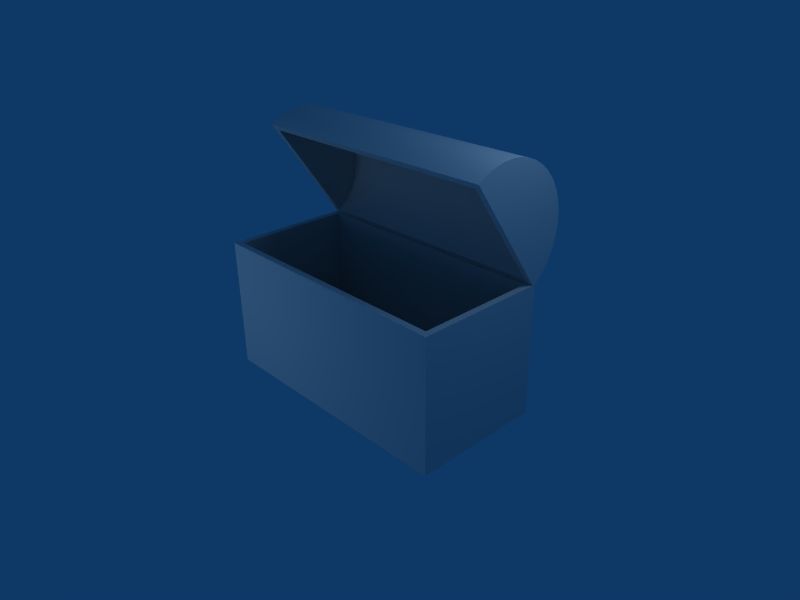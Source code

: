 # Source: chest.blend  (saved by Blender 2.49.2; exported with 4.5.12 LTS)
import bpy
from mathutils import Matrix  # noqa: F401  (used for matrix-valued properties, if any)

bpy.ops.wm.read_factory_settings(use_empty=True)
scene = bpy.context.scene
scene.name = 'Scene'

# ---- collections
col_collection_1 = bpy.data.collections.new('Collection 1'); scene.collection.children.link(col_collection_1)

# ---- materials (node trees are filled in below, after node groups)
mat_wood = bpy.data.materials.new('wood')
mat_wood.alpha_threshold = 0.0
mat_wood.roughness = 0.5
mat_wood.specular_intensity = 0.172
mat_wood.line_color = (0.0, 0.0, 0.0, 1.0)

# ---- node groups
ng_auto_smooth = bpy.data.node_groups.new('Auto Smooth', 'GeometryNodeTree')
_s = ng_auto_smooth.interface.new_socket(name='Geometry', in_out='OUTPUT', socket_type='NodeSocketGeometry')
_s = ng_auto_smooth.interface.new_socket(name='Geometry', in_out='INPUT', socket_type='NodeSocketGeometry')
_s = ng_auto_smooth.interface.new_socket(name='Angle', in_out='INPUT', socket_type='NodeSocketFloat')
_s.subtype = 'ANGLE'
_s.min_value = 0.0
_s.max_value = 3.142
ng_auto_smooth.is_modifier = True
_N = ng_auto_smooth.nodes; _L = ng_auto_smooth.links
n0 = _N.new('NodeGroupOutput'); n0.name = 'Group Output'; n0.location = (480, -100)
n1 = _N.new('NodeGroupInput'); n1.name = 'Group Input'; n1.location = (-420, -300)
n2 = _N.new('NodeGroupInput'); n2.name = 'Group Input.001'; n2.location = (-60, -100)
n3 = _N.new('GeometryNodeSetShadeSmooth'); n3.name = 'Set Shade Smooth'; n3.location = (120, -100)
n3.domain = 'EDGE'
n4 = _N.new('GeometryNodeSetShadeSmooth'); n4.name = 'Set Shade Smooth.001'; n4.location = (300, -100)
n5 = _N.new('GeometryNodeInputMeshEdgeAngle'); n5.name = 'Edge Angle'; n5.location = (-420, -220)
n6 = _N.new('GeometryNodeInputEdgeSmooth'); n6.name = 'Is Edge Smooth'; n6.location = (-60, -160)
n7 = _N.new('GeometryNodeInputShadeSmooth'); n7.name = 'Is Face Smooth'; n7.location = (-240, -340)
n8 = _N.new('FunctionNodeBooleanMath'); n8.name = 'Boolean Math'; n8.location = (-60, -220)
n9 = _N.new('FunctionNodeCompare'); n9.name = 'Compare'; n9.location = (-240, -180)
n9.operation = 'LESS_EQUAL'
_L.new(n5.outputs[0], n9.inputs[0])
_L.new(n4.outputs[0], n0.inputs[0])
_L.new(n1.outputs[1], n9.inputs[1])
_L.new(n9.outputs[0], n8.inputs[0])
_L.new(n7.outputs[0], n8.inputs[1])
_L.new(n2.outputs[0], n3.inputs[0])
_L.new(n6.outputs[0], n3.inputs[1])
_L.new(n3.outputs[0], n4.inputs[0])
_L.new(n8.outputs[0], n3.inputs[2])
n0.is_active_output = True

# ---- material node trees

# ---- world
world_world = bpy.data.worlds.new('World'); scene.world = world_world
world_world.color = (0.05656, 0.2208, 0.4)
world_world.use_sun_shadow = False
world_world.sun_shadow_jitter_overblur = 0.0
world_world.cycles.sampling_method = 'MANUAL'
world_world.cycles.sample_map_resolution = 256

# ---- cameras
cam_camera = bpy.data.cameras.new('Camera')
cam_camera.passepartout_alpha = 0.2
cam_camera.clip_end = 100.0
cam_camera.lens = 35.0
cam_camera.ortho_scale = 7.314
cam_camera.show_passepartout = False
cam_camera.show_safe_areas = True
cam_camera.dof.focus_distance = 0.0
cam_camera.dof.aperture_fstop = 128.0

# ---- lights
light_spot_002 = bpy.data.lights.new('Spot.002', 'POINT')
light_spot_002.transmission_factor = 0.0
light_spot_002.cutoff_distance = 30.0
light_spot_002.energy = 150.0
light_spot_002.shadow_buffer_clip_start = 1.001
light_spot_002.shadow_soft_size = 1.0
light_spot_002.shadow_maximum_resolution = 0.006
light_spot_002.use_absolute_resolution = True
light_spot_002.cycles.use_multiple_importance_sampling = False
light_spot = bpy.data.lights.new('Spot', 'POINT')
light_spot.transmission_factor = 0.0
light_spot.cutoff_distance = 30.0
light_spot.energy = 215.4
light_spot.shadow_buffer_clip_start = 1.001
light_spot.shadow_soft_size = 1.0
light_spot.shadow_maximum_resolution = 0.006
light_spot.use_absolute_resolution = True
light_spot.cycles.use_multiple_importance_sampling = False

# ---- meshes
me_mesh_003 = bpy.data.meshes.new('Mesh.003')
me_mesh_003.from_pydata([(0.0, 0.0, -1.0), (-7.153e-07, -1.0, -1.0), (-0.09802, -0.9952, -1.0), (-0.1951, -0.9808, -1.0), (-0.2903, -0.9569, -1.0), (-0.3827, -0.9239, -1.0), (-0.4714, -0.8819, -1.0), (-0.5556, -0.8315, -1.0), (-0.6344, -0.773, -1.0), (-0.7071, -0.7071, -1.0), (-0.773, -0.6344, -1.0), (-0.8315, -0.5556, -1.0), (-0.8819, -0.4714, -1.0), (-0.9239, -0.3827, -1.0), (-0.9569, -0.2903, -1.0), (-0.9808, -0.1951, -1.0), (-0.9952, -0.09802, -1.0), (-1.0, -4.649e-07, -1.0), (-0.9952, 0.09802, -1.0), (-0.9808, 0.1951, -1.0), (-0.9569, 0.2903, -1.0), (-0.9239, 0.3827, -1.0), (-0.8819, 0.4714, -1.0), (-0.8315, 0.5556, -1.0), (-0.773, 0.6344, -1.0), (-0.7071, 0.7071, -1.0), (-0.6344, 0.773, -1.0), (-0.5556, 0.8315, -1.0), (-0.4714, 0.8819, -1.0), (-0.3827, 0.9239, -1.0), (-0.2903, 0.9569, -1.0), (-0.1951, 0.9808, -1.0), (-0.09802, 0.9952, -1.0), (-3.576e-06, 1.0, -1.0), (5.96e-08, 1.192e-07, -1.0), (5.96e-08, 9.783e-08, -1.0), (5.96e-08, 7.965e-08, -1.0), (5.96e-08, 6.372e-08, -1.0), (5.96e-08, 4.938e-08, -1.0), (5.96e-08, 3.616e-08, -1.0), (5.96e-08, 2.371e-08, -1.0), (5.96e-08, 1.174e-08, -1.0), (5.96e-08, -1.942e-14, -1.0), (5.96e-08, -1.174e-08, -1.0), (5.96e-08, -2.371e-08, -1.0), (5.96e-08, -3.616e-08, -1.0), (5.96e-08, -4.938e-08, -1.0), (5.96e-08, -6.372e-08, -1.0), (5.96e-08, -7.965e-08, -1.0), (5.96e-08, -9.783e-08, -1.0), (5.96e-08, -1.192e-07, -1.0), (5.96e-08, -1.453e-07, -1.0), (5.96e-08, -1.784e-07, -1.0), (5.96e-08, -2.23e-07, -1.0), (5.96e-08, -2.878e-07, -1.0), (5.96e-08, -3.93e-07, -1.0), (5.96e-08, -5.993e-07, -1.0), (5.96e-08, -1.21e-06, -1.0), (-0.09801, -0.9952, 1.0), (-1.192e-07, -1.0, 1.0), (-1.192e-07, -6.052e-07, 1.0), (5.96e-08, 5.993e-07, -1.0), (5.96e-08, 3.93e-07, -1.0), (5.96e-08, 1.21e-06, -1.0), (5.96e-08, 2.878e-07, -1.0), (5.96e-08, 2.23e-07, -1.0), (5.96e-08, 1.784e-07, -1.0), (5.96e-08, 1.453e-07, -1.0), (-1.192e-07, 1.0, 1.0), (-0.09801, 0.9952, 1.0), (-1.192e-07, 6.052e-07, 1.0), (5.96e-08, -1.0, -0.5556), (0.0, 1.0, -0.2485), (5.96e-08, 1.0, -1.0), (-1.192e-07, 1.0, 0.8636), (5.96e-08, -1.0, -1.0), (-1.192e-07, 1.0, 0.8636), (-0.08822, -0.8957, -0.95), (-5.96e-07, -0.9, -0.95), (0.0, 0.0, -0.95), (-0.1756, -0.8827, -0.95), (-0.2613, -0.8612, -0.95), (-0.3444, -0.8315, -0.95), (-0.4243, -0.7937, -0.95), (-0.5, -0.7483, -0.95), (-0.571, -0.6957, -0.95), (-0.6364, -0.6364, -0.95), (-0.6957, -0.571, -0.95), (-0.7483, -0.5, -0.95), (-0.7937, -0.4243, -0.95), (-0.8315, -0.3444, -0.95), (-0.8612, -0.2613, -0.95), (-0.8827, -0.1756, -0.95), (-0.8957, -0.08822, -0.95), (-0.9, -4.184e-07, -0.95), (-0.8957, 0.08821, -0.95), (-0.8827, 0.1756, -0.95), (-0.8612, 0.2613, -0.95), (-0.8315, 0.3444, -0.95), (-0.7937, 0.4243, -0.95), (-0.7483, 0.5, -0.95), (-0.6957, 0.571, -0.95), (-0.6364, 0.6364, -0.95), (-0.571, 0.6957, -0.95), (-0.5, 0.7483, -0.95), (-0.4243, 0.7937, -0.95), (-0.3444, 0.8315, -0.95), (-0.2613, 0.8612, -0.95), (-0.1756, 0.8827, -0.95), (-0.08822, 0.8957, -0.95), (-3.219e-06, 0.9, -0.95), (5.96e-08, 8.805e-08, -0.95), (5.96e-08, 1.073e-07, -0.95), (5.96e-08, 5.735e-08, -0.95), (5.96e-08, 7.169e-08, -0.95), (5.96e-08, 3.255e-08, -0.95), (5.96e-08, 4.444e-08, -0.95), (5.96e-08, 1.057e-08, -0.95), (5.96e-08, 2.134e-08, -0.95), (5.96e-08, -1.057e-08, -0.95), (5.96e-08, -1.748e-14, -0.95), (5.96e-08, -3.255e-08, -0.95), (5.96e-08, -2.134e-08, -0.95), (5.96e-08, -5.735e-08, -0.95), (5.96e-08, -4.444e-08, -0.95), (5.96e-08, -8.805e-08, -0.95), (5.96e-08, -7.169e-08, -0.95), (5.96e-08, -1.307e-07, -0.95), (5.96e-08, -1.073e-07, -0.95), (5.96e-08, -2.007e-07, -0.95), (5.96e-08, -1.606e-07, -0.95), (5.96e-08, -3.537e-07, -0.95), (5.96e-08, -2.59e-07, -0.95), (5.96e-08, -1.089e-06, -0.95), (5.96e-08, -5.394e-07, -0.95), (5.96e-08, 3.537e-07, -0.95), (5.96e-08, 5.394e-07, -0.95), (5.96e-08, 1.089e-06, -0.95), (5.96e-08, 2.007e-07, -0.95), (5.96e-08, 2.59e-07, -0.95), (5.96e-08, 1.307e-07, -0.95), (5.96e-08, 1.606e-07, -0.95), (-1.192e-07, 0.9, 0.8205), (-1.192e-07, -0.03214, 0.95), (-1.192e-07, -0.9, 0.95), (-0.08821, -0.8957, 0.95), (5.96e-08, 0.06653, -0.95), (5.96e-08, 0.06653, -0.95), (0.0, 0.9, -0.3236), (0.0, 0.9, -0.3236), (5.96e-08, 0.06653, -0.95), (5.96e-08, 0.06653, -0.95), (-1.192e-07, 0.9, 0.8), (-1.192e-07, 0.9, 0.8), (5.96e-08, -0.9, -0.8), (5.96e-08, -0.9, -0.8), (-1.192e-07, -0.025, 0.95), (-1.192e-07, -0.025, 0.95), (5.96e-08, -0.9, -0.8), (5.96e-08, -0.9, -0.8), (5.96e-08, -0.9, -0.5278), (-1.192e-07, -0.025, 0.95), (-1.192e-07, -0.025, 0.95), (5.96e-08, -0.9, -0.8), (5.96e-08, -0.9, -0.8), (-1.192e-07, -0.025, 0.95), (-1.192e-07, -0.025, 0.95), (5.96e-08, -0.9, -0.8), (5.96e-08, -0.9, -0.8), (-1.192e-07, -0.025, 0.95), (-1.192e-07, -0.025, 0.95), (5.96e-08, -0.9, -0.8), (5.96e-08, -0.9, -0.8), (-1.192e-07, -0.025, 0.95), (-1.192e-07, -0.025, 0.95), (5.96e-08, -0.9, -0.8), (5.96e-08, -0.9, -0.8), (-1.192e-07, -0.025, 0.95), (-1.192e-07, -0.025, 0.95), (5.96e-08, -0.9, -0.8), (5.96e-08, -0.9, -0.8), (-1.192e-07, -0.025, 0.95), (-1.192e-07, -0.025, 0.95), (5.96e-08, -0.9, -0.8), (5.96e-08, -0.9, -0.8), (5.96e-08, 0.02683, -0.95), (5.96e-08, 0.02683, -0.95), (0.0, 0.9, 0.6773), (0.0, 0.9, 0.6773), (5.96e-08, 0.02683, -0.95), (5.96e-08, 0.02683, -0.95), (0.0, 0.9, 0.6773), (0.0, 0.9, 0.6773), (5.96e-08, 0.02683, -0.95), (5.96e-08, 0.02683, -0.95), (0.0, 0.9, 0.6773), (0.0, 0.9, 0.6773), (5.96e-08, 0.02683, -0.95), (5.96e-08, 0.02683, -0.95), (0.0, 0.9, 0.6773), (0.0, 0.9, 0.6773), (5.96e-08, 0.02683, -0.95), (5.96e-08, 0.02683, -0.95), (0.0, 0.9, 0.6773), (0.0, 0.9, 0.6773), (5.96e-08, 0.02683, -0.95), (5.96e-08, 0.02683, -0.95), (5.96e-08, -0.9, -0.4), (5.96e-08, 0.06653, -0.95), (5.96e-08, 0.9, -0.95), (0.0, 0.9, -0.3236), (0.0, 0.9, -0.3236), (0.0, 0.9, -0.3236), (5.96e-08, 0.06653, -0.95), (5.96e-08, 0.06653, -0.95), (0.0, 0.9, -0.3236), (0.0, 0.9, -0.3236), (-1.192e-07, -0.025, 0.95), (-1.192e-07, -0.025, 0.95), (5.96e-08, -0.9, -0.8), (5.96e-08, -0.9, -0.8), (-1.192e-07, -0.025, 0.95), (-1.192e-07, -0.025, 0.95), (5.96e-08, -0.9, -0.8), (5.96e-08, -0.9, -0.8), (-1.192e-07, -0.025, 0.95), (-1.192e-07, -0.025, 0.95), (5.96e-08, -0.9, -0.8), (5.96e-08, -0.9, -0.8), (-1.192e-07, -0.025, 0.95), (-1.192e-07, -0.025, 0.95), (5.96e-08, -0.9, -0.8), (5.96e-08, -0.9, -0.8), (-1.192e-07, -0.025, 0.95), (-1.192e-07, -0.025, 0.95), (5.96e-08, -0.9, -0.8), (5.96e-08, -0.9, -0.8), (-1.192e-07, -0.025, 0.95), (-1.192e-07, -0.025, 0.95), (5.96e-08, -0.9, -0.8), (5.96e-08, -0.9, -0.8), (-1.192e-07, -0.025, 0.95), (-1.192e-07, -0.025, 0.95), (5.96e-08, -0.9, -0.8), (5.96e-08, -0.9, -0.8), (-1.192e-07, -0.025, 0.95), (-1.192e-07, -0.025, 0.95), (0.0, 0.9, 0.6773), (5.96e-08, 0.02683, -0.95), (0.0, 0.9, 0.6773), (0.0, 0.9, 0.6773), (5.96e-08, 0.02683, -0.95), (5.96e-08, 0.02683, -0.95), (0.0, 0.9, 0.6773), (0.0, 0.9, 0.6773), (5.96e-08, 0.02683, -0.95), (5.96e-08, 0.02683, -0.95), (0.0, 0.9, 0.6773), (0.0, 0.9, 0.6773), (5.96e-08, 0.02683, -0.95), (5.96e-08, 0.02683, -0.95), (0.0, 0.9, 0.6773), (0.0, 0.9, 0.6773), (5.96e-08, 0.02683, -0.95), (5.96e-08, 0.02683, -0.95), (0.0, 0.9, 0.6773), (0.0, 0.9, 0.6773), (0.0, 0.9, 0.6773), (5.96e-08, 0.02683, -0.95), (-1.192e-07, -5.447e-07, 0.95), (-1.192e-07, -2.697e-07, 0.95), (5.96e-08, 0.025, -0.95), (-1.192e-07, -1.768e-07, 0.95), (-1.192e-07, -1.295e-07, 0.95), (-1.192e-07, -1.004e-07, 0.95), (-1.192e-07, -8.028e-08, 0.95), (-1.192e-07, -6.537e-08, 0.95), (-1.192e-07, -5.364e-08, 0.95), (-1.192e-07, -4.402e-08, 0.95), (-1.192e-07, -3.584e-08, 0.95), (-1.192e-07, -2.867e-08, 0.95), (5.96e-08, -0.9, -0.95), (-1.192e-07, -2.222e-08, 0.95), (-1.192e-07, -1.627e-08, 0.95), (-1.192e-07, -1.067e-08, 0.95), (-1.192e-07, -5.283e-09, 0.95), (-1.192e-07, 8.676e-14, 0.95), (-1.192e-07, 5.284e-09, 0.95), (-1.192e-07, 1.067e-08, 0.95), (-1.192e-07, 1.627e-08, 0.95), (-1.192e-07, 2.222e-08, 0.95), (-1.192e-07, 2.867e-08, 0.95), (-1.192e-07, 3.584e-08, 0.95), (-1.192e-07, 4.402e-08, 0.95), (-1.192e-07, 5.364e-08, 0.95), (-1.192e-07, 6.537e-08, 0.95), (-1.192e-07, 8.028e-08, 0.95), (-1.192e-07, 1.004e-07, 0.95), (-1.192e-07, 1.295e-07, 0.95), (-1.192e-07, 1.768e-07, 0.95), (-1.192e-07, 2.697e-07, 0.95), (-1.192e-07, 5.447e-07, 0.95), (5.96e-08, 0.025, -0.95), (0.0, 0.9, -0.2361), (-0.08821, 0.8957, 0.95), (-1.192e-07, 0.9, 0.95), (-0.1951, -0.9808, 1.0), (-0.2903, -0.9569, 1.0), (-0.3827, -0.9239, 1.0), (-0.4714, -0.8819, 1.0), (-0.5556, -0.8315, 1.0), (-0.6344, -0.773, 1.0), (-0.7071, -0.7071, 1.0), (-0.773, -0.6344, 1.0), (-0.8315, -0.5556, 1.0), (-0.8819, -0.4714, 1.0), (-0.9239, -0.3827, 1.0), (-0.9569, -0.2903, 1.0), (-0.9808, -0.1951, 1.0), (-0.9952, -0.09802, 1.0), (-1.0, 1.617e-06, 1.0), (-0.9952, 0.09802, 1.0), (-0.9808, 0.1951, 1.0), (-0.9569, 0.2903, 1.0), (-0.9239, 0.3827, 1.0), (-0.8819, 0.4714, 1.0), (-0.8315, 0.5556, 1.0), (-0.773, 0.6344, 1.0), (-0.7071, 0.7071, 1.0), (-0.6344, 0.773, 1.0), (-0.5556, 0.8315, 1.0), (-0.4714, 0.8819, 1.0), (-0.3827, 0.9239, 1.0), (-0.2903, 0.9569, 1.0), (-0.1951, 0.9808, 1.0), (-1.192e-07, -2.997e-07, 1.0), (-1.192e-07, -1.965e-07, 1.0), (-1.192e-07, -1.439e-07, 1.0), (-1.192e-07, -1.115e-07, 1.0), (-1.192e-07, -8.92e-08, 1.0), (-1.192e-07, -7.263e-08, 1.0), (-1.192e-07, -5.96e-08, 1.0), (-1.192e-07, -4.892e-08, 1.0), (-1.192e-07, -3.983e-08, 1.0), (-1.192e-07, -3.186e-08, 1.0), (-1.192e-07, -2.469e-08, 1.0), (-1.192e-07, -1.808e-08, 1.0), (-1.192e-07, -1.186e-08, 1.0), (-1.192e-07, -5.87e-09, 1.0), (-1.192e-07, 9.64e-14, 1.0), (-1.192e-07, 5.871e-09, 1.0), (-1.192e-07, 1.186e-08, 1.0), (-1.192e-07, 1.808e-08, 1.0), (-1.192e-07, 2.469e-08, 1.0), (-1.192e-07, 3.186e-08, 1.0), (-1.192e-07, 3.983e-08, 1.0), (-1.192e-07, 4.892e-08, 1.0), (-1.192e-07, 5.961e-08, 1.0), (-1.192e-07, 7.263e-08, 1.0), (-1.192e-07, 8.921e-08, 1.0), (-1.192e-07, 1.115e-07, 1.0), (-1.192e-07, 1.439e-07, 1.0), (-1.192e-07, 1.965e-07, 1.0), (-1.192e-07, 2.997e-07, 1.0), (-0.1756, -0.8827, 0.95), (-0.2613, -0.8612, 0.95), (-0.3444, -0.8315, 0.95), (-0.4243, -0.7937, 0.95), (-0.5, -0.7483, 0.95), (-0.571, -0.6957, 0.95), (-0.6364, -0.6364, 0.95), (-0.6957, -0.571, 0.95), (-0.7483, -0.5, 0.95), (-0.7937, -0.4243, 0.95), (-0.8315, -0.3444, 0.95), (-0.8612, -0.2613, 0.95), (-0.8827, -0.1756, 0.95), (-0.8957, -0.08821, 0.95), (-0.9, 1.456e-06, 0.95), (-0.8957, 0.08822, 0.95), (-0.8827, 0.1756, 0.95), (-0.8612, 0.2613, 0.95), (-0.8315, 0.3444, 0.95), (-0.7937, 0.4243, 0.95), (-0.7483, 0.5, 0.95), (-0.6957, 0.571, 0.95), (-0.6364, 0.6364, 0.95), (-0.571, 0.6957, 0.95), (-0.5, 0.7483, 0.95), (-0.4243, 0.7937, 0.95), (-0.3444, 0.8315, 0.95), (-0.2613, 0.8612, 0.95), (-0.1756, 0.8827, 0.95)], [], [(0, 1, 2), (0, 2, 3), (0, 3, 4), (0, 4, 5), (0, 5, 6), (0, 6, 7), (0, 7, 8), (0, 8, 9), (0, 9, 10), (0, 10, 11), (0, 11, 12), (0, 12, 13), (0, 13, 14), (0, 14, 15), (0, 15, 16), (0, 16, 17), (0, 17, 18), (0, 18, 19), (0, 19, 20), (0, 20, 21), (0, 21, 22), (0, 22, 23), (0, 23, 24), (0, 24, 25), (0, 25, 26), (0, 26, 27), (0, 27, 28), (0, 28, 29), (0, 29, 30), (0, 30, 31), (0, 31, 32), (0, 32, 33), (0, 34, 35), (0, 36, 37), (0, 35, 36), (0, 38, 39), (0, 37, 38), (0, 40, 41), (0, 39, 40), (0, 42, 43), (0, 41, 42), (0, 44, 45), (0, 43, 44), (0, 46, 47), (0, 45, 46), (0, 48, 49), (0, 47, 48), (0, 50, 51), (0, 49, 50), (0, 52, 53), (0, 51, 52), (0, 54, 55), (0, 53, 54), (0, 56, 57), (0, 55, 56), (58, 59, 60), (0, 61, 62), (0, 63, 61), (0, 64, 65), (0, 62, 64), (0, 66, 67), (34, 0, 67), (0, 65, 66), (68, 69, 70), (1, 71, 59), (33, 72, 73), (74, 72, 33), (1, 75, 71), (33, 32, 76), (77, 78, 79), (80, 77, 79), (81, 80, 79), (82, 81, 79), (83, 82, 79), (84, 83, 79), (85, 84, 79), (86, 85, 79), (87, 86, 79), (88, 87, 79), (89, 88, 79), (90, 89, 79), (91, 90, 79), (92, 91, 79), (93, 92, 79), (94, 93, 79), (95, 94, 79), (96, 95, 79), (97, 96, 79), (98, 97, 79), (99, 98, 79), (100, 99, 79), (101, 100, 79), (102, 101, 79), (103, 102, 79), (104, 103, 79), (105, 104, 79), (106, 105, 79), (107, 106, 79), (108, 107, 79), (109, 108, 79), (110, 109, 79), (111, 112, 79), (113, 114, 79), (114, 111, 79), (115, 116, 79), (116, 113, 79), (117, 118, 79), (118, 115, 79), (119, 120, 79), (120, 117, 79), (121, 122, 79), (122, 119, 79), (123, 124, 79), (124, 121, 79), (125, 126, 79), (126, 123, 79), (127, 128, 79), (128, 125, 79), (129, 130, 79), (130, 127, 79), (131, 132, 79), (132, 129, 79), (133, 134, 79), (134, 131, 79), (135, 136, 79), (136, 137, 79), (138, 139, 79), (139, 135, 79), (140, 141, 79), (140, 79, 112), (141, 138, 79), (142, 109, 110), (143, 144, 145), (146, 147, 110), (72, 148, 149), (149, 148, 110), (150, 151, 110), (68, 152, 153), (153, 152, 110), (152, 142, 110), (75, 154, 155), (155, 154, 78), (156, 157, 145), (75, 158, 159), (160, 159, 78), (159, 158, 78), (157, 161, 145), (161, 162, 145), (75, 163, 164), (164, 163, 78), (165, 166, 145), (75, 167, 168), (167, 75, 164), (168, 167, 78), (167, 164, 78), (169, 170, 145), (75, 171, 172), (172, 171, 78), (170, 173, 145), (173, 174, 145), (75, 175, 176), (176, 175, 78), (177, 178, 145), (75, 179, 180), (179, 75, 176), (180, 179, 78), (179, 176, 78), (181, 182, 145), (75, 183, 184), (184, 183, 78), (185, 186, 110), (76, 187, 188), (185, 76, 188), (188, 187, 110), (189, 190, 110), (76, 191, 192), (192, 191, 110), (193, 194, 110), (76, 195, 196), (196, 195, 110), (197, 198, 110), (76, 199, 200), (200, 199, 110), (201, 202, 110), (76, 203, 204), (204, 203, 110), (205, 206, 110), (144, 207, 78), (208, 209, 110), (72, 210, 211), (212, 72, 211), (210, 72, 149), (211, 210, 110), (210, 149, 110), (213, 214, 110), (214, 146, 110), (72, 215, 216), (148, 72, 216), (148, 216, 110), (217, 218, 145), (75, 219, 220), (219, 75, 155), (220, 219, 78), (219, 155, 78), (218, 156, 145), (221, 222, 145), (75, 223, 224), (163, 75, 224), (223, 75, 220), (163, 224, 78), (224, 223, 78), (223, 220, 78), (162, 225, 145), (225, 226, 145), (75, 227, 228), (158, 75, 228), (227, 75, 172), (158, 228, 78), (228, 227, 78), (227, 172, 78), (229, 230, 145), (230, 169, 145), (226, 229, 145), (75, 231, 232), (231, 75, 168), (232, 231, 78), (231, 168, 78), (178, 233, 145), (233, 234, 145), (234, 165, 145), (75, 235, 236), (175, 75, 236), (235, 75, 232), (175, 236, 78), (236, 235, 78), (235, 232, 78), (174, 237, 145), (237, 238, 145), (75, 239, 240), (171, 75, 240), (239, 75, 184), (171, 240, 78), (240, 239, 78), (239, 184, 78), (241, 242, 145), (242, 181, 145), (238, 241, 145), (75, 243, 244), (183, 75, 244), (243, 75, 180), (183, 244, 78), (244, 243, 78), (243, 180, 78), (182, 245, 145), (245, 246, 145), (246, 177, 145), (74, 188, 247), (188, 74, 76), (190, 248, 110), (248, 185, 110), (76, 249, 250), (187, 76, 250), (249, 76, 192), (187, 250, 110), (250, 249, 110), (249, 192, 110), (194, 251, 110), (251, 252, 110), (252, 189, 110), (76, 253, 254), (191, 76, 254), (253, 76, 196), (191, 254, 110), (254, 253, 110), (253, 196, 110), (198, 255, 110), (255, 256, 110), (256, 193, 110), (76, 257, 258), (195, 76, 258), (257, 76, 200), (195, 258, 110), (258, 257, 110), (257, 200, 110), (202, 259, 110), (259, 260, 110), (260, 197, 110), (76, 261, 262), (199, 76, 262), (261, 76, 204), (199, 262, 110), (262, 261, 110), (261, 204, 110), (263, 264, 110), (264, 201, 110), (76, 265, 266), (203, 76, 266), (265, 76, 267), (203, 266, 110), (266, 265, 110), (265, 267, 110), (268, 205, 110), (151, 213, 110), (111, 114, 75), (75, 114, 113), (269, 217, 145), (166, 221, 145), (206, 263, 110), (136, 135, 57), (113, 116, 75), (75, 116, 115), (217, 269, 70), (269, 270, 70), (271, 137, 57), (137, 136, 57), (135, 139, 57), (139, 138, 57), (115, 118, 75), (75, 118, 117), (270, 272, 70), (138, 141, 57), (141, 140, 57), (140, 112, 57), (117, 120, 75), (75, 120, 119), (272, 273, 70), (119, 122, 75), (75, 122, 121), (273, 274, 70), (121, 124, 75), (75, 124, 123), (274, 275, 70), (123, 126, 75), (75, 126, 125), (275, 276, 70), (125, 128, 75), (75, 128, 127), (276, 277, 70), (127, 130, 75), (75, 130, 129), (277, 278, 70), (129, 132, 75), (75, 132, 131), (278, 279, 70), (131, 134, 75), (75, 134, 133), (279, 280, 70), (75, 133, 281), (280, 282, 70), (282, 283, 70), (283, 284, 70), (284, 285, 70), (285, 286, 70), (286, 287, 70), (287, 288, 70), (288, 289, 70), (289, 290, 70), (290, 291, 70), (291, 292, 70), (292, 293, 70), (293, 294, 70), (294, 295, 70), (295, 296, 70), (296, 297, 70), (297, 298, 70), (70, 298, 299), (70, 299, 300), (70, 300, 301), (110, 267, 153), (110, 147, 208), (186, 150, 110), (271, 302, 110), (302, 268, 110), (74, 247, 303), (281, 154, 75), (78, 154, 281), (304, 305, 301), (71, 160, 207), (207, 160, 78), (145, 222, 143), (1, 59, 58, 2), (2, 58, 306, 3), (3, 306, 307, 4), (4, 307, 308, 5), (5, 308, 309, 6), (6, 309, 310, 7), (7, 310, 311, 8), (8, 311, 312, 9), (9, 312, 313, 10), (10, 313, 314, 11), (11, 314, 315, 12), (12, 315, 316, 13), (13, 316, 317, 14), (14, 317, 318, 15), (15, 318, 319, 16), (16, 319, 320, 17), (17, 320, 321, 18), (18, 321, 322, 19), (19, 322, 323, 20), (20, 323, 324, 21), (21, 324, 325, 22), (22, 325, 326, 23), (23, 326, 327, 24), (24, 327, 328, 25), (25, 328, 329, 26), (26, 329, 330, 27), (27, 330, 331, 28), (28, 331, 332, 29), (29, 332, 333, 30), (30, 333, 334, 31), (31, 334, 69, 32), (1, 0, 57, 75), (306, 58, 60, 335), (307, 306, 335, 336), (308, 307, 336, 337), (309, 308, 337, 338), (310, 309, 338, 339), (311, 310, 339, 340), (312, 311, 340, 341), (313, 312, 341, 342), (314, 313, 342, 343), (315, 314, 343, 344), (316, 315, 344, 345), (317, 316, 345, 346), (318, 317, 346, 347), (319, 318, 347, 348), (320, 319, 348, 349), (321, 320, 349, 350), (322, 321, 350, 351), (322, 351, 352, 323), (324, 323, 352, 353), (324, 353, 354, 325), (326, 325, 354, 355), (326, 355, 356, 327), (328, 327, 356, 357), (328, 357, 358, 329), (330, 329, 358, 359), (330, 359, 360, 331), (332, 331, 360, 361), (332, 361, 362, 333), (334, 333, 362, 363), (334, 363, 70, 69), (63, 0, 33, 73), (68, 76, 32, 69), (145, 144, 78, 77), (364, 145, 77, 80), (365, 364, 80, 81), (366, 365, 81, 82), (367, 366, 82, 83), (368, 367, 83, 84), (369, 368, 84, 85), (370, 369, 85, 86), (371, 370, 86, 87), (372, 371, 87, 88), (373, 372, 88, 89), (374, 373, 89, 90), (375, 374, 90, 91), (376, 375, 91, 92), (377, 376, 92, 93), (378, 377, 93, 94), (379, 378, 94, 95), (380, 379, 95, 96), (381, 380, 96, 97), (382, 381, 97, 98), (383, 382, 98, 99), (384, 383, 99, 100), (385, 384, 100, 101), (386, 385, 101, 102), (387, 386, 102, 103), (388, 387, 103, 104), (389, 388, 104, 105), (390, 389, 105, 106), (391, 390, 106, 107), (392, 391, 107, 108), (304, 392, 108, 109), (133, 79, 78, 281), (269, 145, 364, 270), (270, 364, 365, 272), (272, 365, 366, 273), (273, 366, 367, 274), (274, 367, 368, 275), (275, 368, 369, 276), (276, 369, 370, 277), (277, 370, 371, 278), (278, 371, 372, 279), (279, 372, 373, 280), (280, 373, 374, 282), (282, 374, 375, 283), (283, 375, 376, 284), (284, 376, 377, 285), (285, 377, 378, 286), (286, 378, 379, 287), (287, 379, 380, 288), (289, 288, 380, 381), (289, 381, 382, 290), (291, 290, 382, 383), (291, 383, 384, 292), (293, 292, 384, 385), (293, 385, 386, 294), (295, 294, 386, 387), (295, 387, 388, 296), (297, 296, 388, 389), (297, 389, 390, 298), (299, 298, 390, 391), (299, 391, 392, 300), (301, 300, 392, 304), (110, 79, 137, 271), (109, 142, 305, 304), (71, 207, 144, 59), (60, 59, 144, 143), (335, 60, 143, 222), (73, 72, 212, 209), (63, 73, 209, 208), (212, 211, 110, 209), (61, 147, 146, 62), (146, 214, 64, 62), (66, 151, 150, 67), (361, 157, 156, 362), (360, 161, 157, 361), (71, 75, 159, 160), (359, 162, 161, 360), (358, 225, 162, 359), (337, 166, 165, 338), (165, 234, 339, 338), (353, 170, 169, 354), (352, 173, 170, 353), (351, 174, 173, 352), (350, 237, 174, 351), (341, 178, 177, 342), (177, 246, 343, 342), (345, 182, 181, 346), (344, 245, 182, 345), (34, 186, 185, 35), (67, 150, 186, 34), (37, 190, 189, 38), (189, 252, 39, 38), (41, 194, 193, 42), (193, 256, 43, 42), (45, 198, 197, 46), (197, 260, 47, 46), (49, 202, 201, 50), (201, 264, 51, 50), (53, 206, 205, 54), (205, 268, 55, 54), (208, 147, 61, 63), (64, 214, 213, 65), (65, 213, 151, 66), (215, 72, 74, 303), (215, 303, 110, 216), (55, 268, 302, 56), (57, 112, 111, 75), (68, 305, 142, 152), (363, 218, 217, 70), (362, 156, 218, 363), (335, 222, 221, 336), (336, 221, 166, 337), (357, 226, 225, 358), (356, 229, 226, 357), (355, 230, 229, 356), (354, 169, 230, 355), (339, 234, 233, 340), (340, 233, 178, 341), (349, 238, 237, 350), (348, 241, 238, 349), (347, 242, 241, 348), (346, 181, 242, 347), (343, 246, 245, 344), (247, 188, 110, 303), (36, 35, 185, 248), (248, 190, 37, 36), (39, 252, 251, 40), (40, 251, 194, 41), (43, 256, 255, 44), (44, 255, 198, 45), (47, 260, 259, 48), (48, 259, 202, 49), (51, 264, 263, 52), (52, 263, 206, 53), (68, 153, 267, 76), (302, 271, 57, 56), (70, 301, 305, 68)])
me_mesh_003.polygons.foreach_set('use_smooth', [True] * 581)
me_mesh_003.materials.append(mat_wood)
me_mesh_003.use_remesh_preserve_volume = False
me_mesh_003.use_remesh_preserve_attributes = False
me_mesh_003.use_mirror_vertex_groups = False
me_mesh_003.update()
me_mesh = bpy.data.meshes.new('Mesh')
me_mesh.from_pydata([(1.0, 1.0, -1.0), (1.0, -1.0, -1.0), (-1.0, -1.0, -1.0), (-1.0, 1.0, -1.0), (1.0, 1.0, 1.0), (1.0, -1.0, 1.0), (-1.0, -1.0, 1.0), (-1.0, 1.0, 1.0), (-0.95, -0.9, -0.9), (0.95, -0.9, -0.9), (0.95, 0.9, -0.9), (-0.95, 0.9, -0.9), (0.95, -0.9, 1.0), (-0.95, -0.9, 1.0), (-0.95, 0.9, 1.0), (0.95, 0.9, 1.0)], [], [(0, 1, 2, 3), (0, 4, 5, 1), (1, 5, 6, 2), (2, 6, 7, 3), (4, 0, 3, 7), (8, 9, 10, 11), (6, 5, 12, 13), (7, 6, 13, 14), (4, 7, 14, 15), (4, 15, 12, 5), (12, 15, 10, 9), (13, 12, 9, 8), (14, 13, 8, 11), (15, 14, 11, 10)])
me_mesh.materials.append(mat_wood)
me_mesh.use_remesh_preserve_volume = False
me_mesh.use_remesh_preserve_attributes = False
me_mesh.use_mirror_vertex_groups = False
me_mesh.update()

# ---- objects
ob_lamp_001 = bpy.data.objects.new('Lamp.001', light_spot_002)
ob_cylinder_002 = bpy.data.objects.new('Cylinder.002', me_mesh_003)
ob_cube_002 = bpy.data.objects.new('Cube.002', me_mesh)
ob_lamp = bpy.data.objects.new('Lamp', light_spot)
ob_camera = bpy.data.objects.new('Camera', cam_camera)

# ---- transforms, parenting, visibility, modifiers, constraints
ob_lamp_001.location = (-2.257, -5.711, 0.7)
ob_lamp_001.rotation_euler = (0.6503, 0.05522, 1.866)
ob_lamp_001.lock_rotations_4d = False
ob_lamp_001.empty_display_type = 'ARROWS'
ob_lamp_001.color = (0.0, 0.0, 0.0, 0.0)
ob_lamp_001.lineart.crease_threshold = 0.0
ob_cylinder_002.location = (0.0, 0.4, 1.8)
ob_cylinder_002.rotation_euler = (1.571, 2.531, 1.571)
ob_cylinder_002.scale = (1.0, 1.0, 2.0)
ob_cylinder_002.lock_rotations_4d = False
ob_cylinder_002.empty_display_type = 'ARROWS'
ob_cylinder_002.lineart.crease_threshold = 0.0
_m = ob_cylinder_002.modifiers.new('Auto Smooth', 'NODES')
_m.node_group = ng_auto_smooth
_gi = [s.identifier for s in ng_auto_smooth.interface.items_tree if s.item_type == 'SOCKET' and s.in_out == 'INPUT']
_m[_gi[1]] = 0.5236  # Angle
ob_cube_002.location = (0.0, 0.0, 0.0)
ob_cube_002.scale = (2.0, 1.0, 1.0)
ob_cube_002.lock_rotations_4d = False
ob_cube_002.empty_display_type = 'ARROWS'
ob_cube_002.color = (0.0, 0.0, 0.0, 1.0)
ob_cube_002.lineart.crease_threshold = 0.0
ob_lamp.location = (4.076, 1.005, 5.904)
ob_lamp.rotation_euler = (0.6503, 0.05522, 1.866)
ob_lamp.lock_rotations_4d = False
ob_lamp.empty_display_type = 'ARROWS'
ob_lamp.color = (0.0, 0.0, 0.0, 0.0)
ob_lamp.lineart.crease_threshold = 0.0
ob_camera.location = (7.481, -6.508, 5.344)
ob_camera.rotation_euler = (1.109, 0.01082, 0.8149)
ob_camera.lock_rotations_4d = False
ob_camera.empty_display_type = 'ARROWS'
ob_camera.color = (0.0, 0.0, 0.0, 0.0)
ob_camera.display_type = 'WIRE'
ob_camera.lineart.crease_threshold = 0.0

# ---- collection membership
col_collection_1.objects.link(ob_lamp_001)
col_collection_1.objects.link(ob_cylinder_002)
col_collection_1.objects.link(ob_cube_002)
col_collection_1.objects.link(ob_lamp)
col_collection_1.objects.link(ob_camera)

# ---- scene / render settings (as saved in the file)
scene.camera = ob_camera
scene.frame_start = 1; scene.frame_end = 250; scene.frame_set(1)
scene.render.engine = 'BLENDER_EEVEE_NEXT'
scene.render.image_settings.file_format = 'JPEG'
scene.render.image_settings.color_mode = 'RGB'
scene.render.image_settings.compression = 90
scene.render.resolution_x = 800
scene.render.resolution_y = 600
scene.render.pixel_aspect_x = 100.0
scene.render.pixel_aspect_y = 100.0
scene.render.fps = 25
scene.render.dither_intensity = 0.0
scene.render.use_compositing = False
scene.render.use_sequencer = False
scene.render.bake_margin = 2
scene.render.bake_bias = 0.0
scene.render.use_stamp_time = False
scene.render.use_stamp_date = False
scene.render.use_stamp_frame = False
scene.render.use_stamp_camera = False
scene.render.use_stamp_scene = False
scene.render.use_stamp_filename = False
scene.render.use_stamp_render_time = False
scene.render.stamp_font_size = 0
scene.cycles.use_denoising = False
scene.cycles.samples = 10
scene.cycles.sampling_pattern = 'TABULATED_SOBOL'
scene.cycles.light_sampling_threshold = 0.0
scene.cycles.use_adaptive_sampling = False
scene.cycles.use_light_tree = False
scene.cycles.blur_glossy = 0.0
scene.cycles.volume_bounces = 1
scene.cycles.pixel_filter_type = 'GAUSSIAN'
scene.cycles.sample_clamp_indirect = 0.0
scene.view_settings.view_transform = 'Raw'
bpy.context.view_layer.update()
